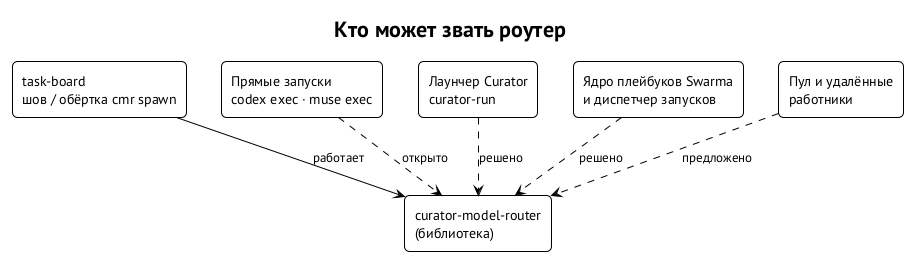

The diagram above was rendered by PlantUML. Its source (embedded in the PNG):
@startuml callers
!theme plain
skinparam defaultFontName "PT Sans"
skinparam shadowing false
skinparam rectangleRoundCorner 10
skinparam packageStyle rectangle
title Кто может звать роутер
rectangle "curator-model-router\n(библиотека)" as R
rectangle "task-board\nшов / обёртка cmr spawn" as TB
rectangle "Прямые запуски\ncodex exec · muse exec" as EX
rectangle "Лаунчер Curator\ncurator-run" as CR
rectangle "Ядро плейбуков Swarma\nи диспетчер запусков" as SW
rectangle "Пул и удалённые\nработники" as POOL
TB --> R : работает
EX ..> R : открыто
CR ..> R : решено
SW ..> R : решено
POOL ..> R : предложено
@enduml